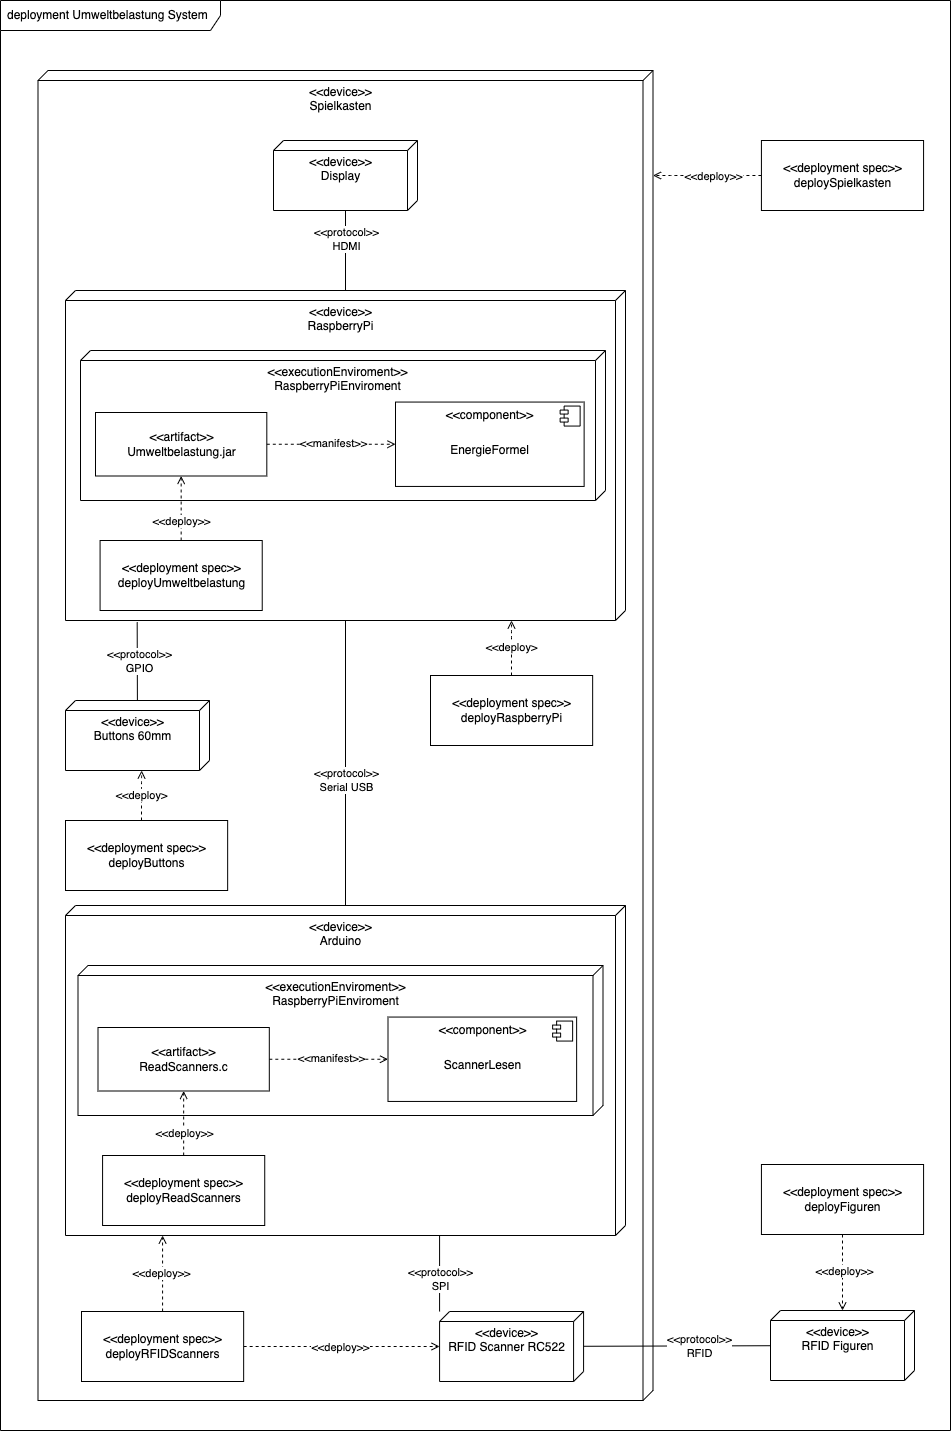

The diagram above was exported from draw.io. Its source (the exported page's mxGraphModel, read from the mxfile embedded in the PNG):
<mxGraphModel dx="1206" dy="2297" grid="1" gridSize="10" guides="1" tooltips="1" connect="1" arrows="1" fold="1" page="1" pageScale="1" pageWidth="827" pageHeight="1169" math="0" shadow="0">
  <root>
    <mxCell id="0" />
    <mxCell id="1" parent="0" />
    <mxCell id="118" value="deployment Umweltbelastung System" style="shape=umlFrame;whiteSpace=wrap;html=1;width=220;height=30;boundedLbl=1;verticalAlign=middle;align=left;spacingLeft=5;" parent="1" vertex="1">
      <mxGeometry x="170" y="-160" width="950" height="1430" as="geometry" />
    </mxCell>
    <mxCell id="48" style="edgeStyle=none;html=1;dashed=1;endArrow=open;endFill=0;" parent="1" edge="1">
      <mxGeometry relative="1" as="geometry">
        <mxPoint x="877.1466666666665" y="779.9985714285713" as="sourcePoint" />
      </mxGeometry>
    </mxCell>
    <mxCell id="74" value="" style="group" parent="1" vertex="1" connectable="0">
      <mxGeometry x="940" y="1150" width="144" height="70" as="geometry" />
    </mxCell>
    <mxCell id="75" value="&amp;lt;&amp;lt;device&amp;gt;&amp;gt;&lt;br&gt;RFID Figuren" style="verticalAlign=top;align=center;spacingTop=8;spacingLeft=2;spacingRight=12;shape=cube;size=10;direction=south;fontStyle=0;html=1;" parent="74" vertex="1">
      <mxGeometry width="144" height="70" as="geometry" />
    </mxCell>
    <mxCell id="62" value="&amp;lt;&amp;lt;device&amp;gt;&amp;gt;&lt;br&gt;Spielkasten" style="verticalAlign=top;align=center;spacingTop=8;spacingLeft=2;spacingRight=12;shape=cube;size=10;direction=south;fontStyle=0;html=1;" parent="1" vertex="1">
      <mxGeometry x="207.5" y="-90" width="615" height="1330" as="geometry" />
    </mxCell>
    <mxCell id="18" value="" style="group" parent="1" vertex="1" connectable="0">
      <mxGeometry x="609.0799999999999" y="1151" width="144" height="70" as="geometry" />
    </mxCell>
    <mxCell id="19" value="&amp;lt;&amp;lt;device&amp;gt;&amp;gt;&lt;br&gt;RFID Scanner RC522" style="verticalAlign=top;align=center;spacingTop=8;spacingLeft=2;spacingRight=12;shape=cube;size=10;direction=south;fontStyle=0;html=1;" parent="18" vertex="1">
      <mxGeometry width="144" height="70" as="geometry" />
    </mxCell>
    <mxCell id="21" style="edgeStyle=orthogonalEdgeStyle;html=1;endArrow=none;endFill=0;" parent="1" source="37" target="19" edge="1">
      <mxGeometry relative="1" as="geometry">
        <mxPoint x="1550" y="445" as="sourcePoint" />
        <Array as="points">
          <mxPoint x="680" y="1010" />
          <mxPoint x="680" y="1010" />
        </Array>
      </mxGeometry>
    </mxCell>
    <mxCell id="22" value="&amp;lt;&amp;lt;protocol&amp;gt;&amp;gt;&lt;br&gt;SPI" style="edgeLabel;html=1;align=center;verticalAlign=middle;resizable=0;points=[];" parent="21" vertex="1" connectable="0">
      <mxGeometry x="-0.0919" y="-3" relative="1" as="geometry">
        <mxPoint x="3" y="8" as="offset" />
      </mxGeometry>
    </mxCell>
    <mxCell id="23" style="edgeStyle=none;html=1;endArrow=none;endFill=0;" parent="1" source="2" target="37" edge="1">
      <mxGeometry relative="1" as="geometry">
        <mxPoint x="1290" y="445" as="targetPoint" />
      </mxGeometry>
    </mxCell>
    <mxCell id="24" value="&amp;lt;&amp;lt;protocol&amp;gt;&amp;gt;&lt;br&gt;Serial USB" style="edgeLabel;html=1;align=center;verticalAlign=middle;resizable=0;points=[];" parent="23" vertex="1" connectable="0">
      <mxGeometry x="0.2016" relative="1" as="geometry">
        <mxPoint y="-12" as="offset" />
      </mxGeometry>
    </mxCell>
    <mxCell id="94" value="" style="group" parent="1" vertex="1" connectable="0">
      <mxGeometry x="235" y="130" width="560" height="350" as="geometry" />
    </mxCell>
    <mxCell id="2" value="&amp;lt;&amp;lt;device&amp;gt;&amp;gt;&lt;br&gt;RaspberryPi" style="verticalAlign=top;align=center;spacingTop=8;spacingLeft=2;spacingRight=12;shape=cube;size=10;direction=south;fontStyle=0;html=1;container=0;" parent="94" vertex="1">
      <mxGeometry width="560" height="330" as="geometry" />
    </mxCell>
    <mxCell id="45" value="&lt;div style=&quot;&quot;&gt;&lt;span style=&quot;background-color: initial;&quot;&gt;&amp;lt;&amp;lt;deployment spec&amp;gt;&amp;gt;&lt;/span&gt;&lt;/div&gt;&lt;div style=&quot;&quot;&gt;deployUmweltbelastung&lt;/div&gt;" style="html=1;align=center;verticalAlign=middle;dashed=0;" parent="94" vertex="1">
      <mxGeometry x="34.579999999999984" y="250" width="162.15" height="70" as="geometry" />
    </mxCell>
    <mxCell id="93" value="" style="group" parent="94" vertex="1" connectable="0">
      <mxGeometry x="15" y="60" width="525" height="150" as="geometry" />
    </mxCell>
    <mxCell id="26" value="&amp;lt;&amp;lt;executionEnviroment&amp;gt;&amp;gt;&lt;br&gt;RaspberryPiEnviroment" style="verticalAlign=top;align=center;spacingTop=8;spacingLeft=2;spacingRight=12;shape=cube;size=10;direction=south;fontStyle=0;html=1;" parent="93" vertex="1">
      <mxGeometry width="525" height="150" as="geometry" />
    </mxCell>
    <mxCell id="11" value="&lt;div style=&quot;&quot;&gt;&lt;span style=&quot;background-color: initial;&quot;&gt;&amp;lt;&amp;lt;artifact&amp;gt;&amp;gt;&lt;/span&gt;&lt;/div&gt;&lt;div style=&quot;&quot;&gt;&lt;span style=&quot;background-color: initial;&quot;&gt;Umweltbelastung.jar&lt;/span&gt;&lt;/div&gt;" style="html=1;align=center;verticalAlign=middle;dashed=0;" parent="93" vertex="1">
      <mxGeometry x="14.999787234042557" y="62" width="171.31404255319146" height="63.5" as="geometry" />
    </mxCell>
    <mxCell id="6" value="&lt;p style=&quot;margin: 6px 0px 0px;&quot;&gt;&amp;lt;&amp;lt;component&amp;gt;&amp;gt;&lt;/p&gt;&lt;p style=&quot;margin: 6px 0px 0px;&quot;&gt;&lt;span style=&quot;background-color: initial;&quot;&gt;&lt;br&gt;EnergieFormel&lt;/span&gt;&lt;br&gt;&lt;/p&gt;" style="align=center;overflow=fill;html=1;dropTarget=0;verticalAlign=middle;" parent="93" vertex="1">
      <mxGeometry x="315" y="51.56" width="188.63" height="84.38" as="geometry" />
    </mxCell>
    <mxCell id="7" value="" style="shape=component;jettyWidth=8;jettyHeight=4;" parent="6" vertex="1">
      <mxGeometry x="1" width="20" height="20" relative="1" as="geometry">
        <mxPoint x="-24" y="4" as="offset" />
      </mxGeometry>
    </mxCell>
    <mxCell id="28" style="edgeStyle=none;html=1;endArrow=open;endFill=0;dashed=1;" parent="93" source="11" target="6" edge="1">
      <mxGeometry relative="1" as="geometry" />
    </mxCell>
    <mxCell id="29" value="&amp;lt;&amp;lt;manifest&amp;gt;&amp;gt;" style="edgeLabel;html=1;align=center;verticalAlign=middle;resizable=0;points=[];" parent="28" vertex="1" connectable="0">
      <mxGeometry x="0.0295" y="1" relative="1" as="geometry">
        <mxPoint as="offset" />
      </mxGeometry>
    </mxCell>
    <mxCell id="46" style="edgeStyle=none;html=1;dashed=1;endArrow=open;endFill=0;" parent="94" source="45" target="11" edge="1">
      <mxGeometry relative="1" as="geometry" />
    </mxCell>
    <mxCell id="79" value="&amp;lt;&amp;lt;deploy&amp;gt;&amp;gt;" style="edgeLabel;html=1;align=center;verticalAlign=middle;resizable=0;points=[];" parent="46" vertex="1" connectable="0">
      <mxGeometry x="-0.0122" y="-4" relative="1" as="geometry">
        <mxPoint x="-4" y="12" as="offset" />
      </mxGeometry>
    </mxCell>
    <mxCell id="98" value="" style="group" parent="1" vertex="1" connectable="0">
      <mxGeometry x="235" y="745" width="560" height="330" as="geometry" />
    </mxCell>
    <mxCell id="37" value="&amp;lt;&amp;lt;device&amp;gt;&amp;gt;&lt;br&gt;Arduino" style="verticalAlign=top;align=center;spacingTop=8;spacingLeft=2;spacingRight=12;shape=cube;size=10;direction=south;fontStyle=0;html=1;" parent="98" vertex="1">
      <mxGeometry width="560" height="330" as="geometry" />
    </mxCell>
    <mxCell id="56" value="&lt;div style=&quot;&quot;&gt;&lt;span style=&quot;background-color: initial;&quot;&gt;&amp;lt;&amp;lt;deployment spec&amp;gt;&amp;gt;&lt;/span&gt;&lt;/div&gt;&lt;div style=&quot;&quot;&gt;deployReadScanners&lt;br&gt;&lt;/div&gt;" style="html=1;align=center;verticalAlign=middle;dashed=0;" parent="98" vertex="1">
      <mxGeometry x="37.07999999999993" y="250" width="162.15" height="70" as="geometry" />
    </mxCell>
    <mxCell id="97" value="" style="group" parent="98" vertex="1" connectable="0">
      <mxGeometry x="12.5" y="60" width="525" height="150" as="geometry" />
    </mxCell>
    <mxCell id="50" value="&amp;lt;&amp;lt;executionEnviroment&amp;gt;&amp;gt;&lt;br&gt;RaspberryPiEnviroment" style="verticalAlign=top;align=center;spacingTop=8;spacingLeft=2;spacingRight=12;shape=cube;size=10;direction=south;fontStyle=0;html=1;" parent="97" vertex="1">
      <mxGeometry width="525" height="150" as="geometry" />
    </mxCell>
    <mxCell id="53" value="&lt;div style=&quot;&quot;&gt;&lt;span style=&quot;background-color: initial;&quot;&gt;&amp;lt;&amp;lt;artifact&amp;gt;&amp;gt;&lt;/span&gt;&lt;/div&gt;&lt;div style=&quot;&quot;&gt;&lt;span style=&quot;background-color: initial;&quot;&gt;ReadScanners.c&lt;/span&gt;&lt;/div&gt;" style="html=1;align=center;verticalAlign=middle;dashed=0;" parent="97" vertex="1">
      <mxGeometry x="19.999787234042557" y="62" width="171.31404255319146" height="63.5" as="geometry" />
    </mxCell>
    <mxCell id="54" value="&lt;p style=&quot;margin: 6px 0px 0px;&quot;&gt;&amp;lt;&amp;lt;component&amp;gt;&amp;gt;&lt;/p&gt;&lt;p style=&quot;margin: 6px 0px 0px;&quot;&gt;&lt;br&gt;ScannerLesen&lt;/p&gt;" style="align=center;overflow=fill;html=1;dropTarget=0;verticalAlign=middle;" parent="97" vertex="1">
      <mxGeometry x="310" y="51.56" width="188.63" height="84.38" as="geometry" />
    </mxCell>
    <mxCell id="55" value="" style="shape=component;jettyWidth=8;jettyHeight=4;" parent="54" vertex="1">
      <mxGeometry x="1" width="20" height="20" relative="1" as="geometry">
        <mxPoint x="-24" y="4" as="offset" />
      </mxGeometry>
    </mxCell>
    <mxCell id="51" style="edgeStyle=none;html=1;endArrow=open;endFill=0;dashed=1;" parent="97" source="53" target="54" edge="1">
      <mxGeometry relative="1" as="geometry" />
    </mxCell>
    <mxCell id="52" value="&amp;lt;&amp;lt;manifest&amp;gt;&amp;gt;" style="edgeLabel;html=1;align=center;verticalAlign=middle;resizable=0;points=[];" parent="51" vertex="1" connectable="0">
      <mxGeometry x="0.0295" y="1" relative="1" as="geometry">
        <mxPoint as="offset" />
      </mxGeometry>
    </mxCell>
    <mxCell id="57" style="edgeStyle=none;html=1;dashed=1;endArrow=open;endFill=0;" parent="98" source="56" target="53" edge="1">
      <mxGeometry relative="1" as="geometry" />
    </mxCell>
    <mxCell id="96" value="&amp;lt;&amp;lt;deploy&amp;gt;&amp;gt;" style="edgeLabel;html=1;align=center;verticalAlign=middle;resizable=0;points=[];" parent="57" vertex="1" connectable="0">
      <mxGeometry x="-0.2992" relative="1" as="geometry">
        <mxPoint as="offset" />
      </mxGeometry>
    </mxCell>
    <mxCell id="100" value="&amp;lt;&amp;lt;deploy&amp;gt;" style="edgeStyle=orthogonalEdgeStyle;html=1;endArrow=open;endFill=0;dashed=1;" parent="1" source="99" target="2" edge="1">
      <mxGeometry relative="1" as="geometry">
        <Array as="points">
          <mxPoint x="681" y="470" />
          <mxPoint x="681" y="470" />
        </Array>
      </mxGeometry>
    </mxCell>
    <mxCell id="99" value="&lt;div style=&quot;&quot;&gt;&lt;span style=&quot;background-color: initial;&quot;&gt;&amp;lt;&amp;lt;deployment spec&amp;gt;&amp;gt;&lt;/span&gt;&lt;/div&gt;&lt;div style=&quot;&quot;&gt;deployRaspberryPi&lt;/div&gt;" style="html=1;align=center;verticalAlign=middle;dashed=0;" parent="1" vertex="1">
      <mxGeometry x="600" y="515" width="162.15" height="70" as="geometry" />
    </mxCell>
    <mxCell id="104" style="edgeStyle=orthogonalEdgeStyle;html=1;dashed=1;endArrow=open;endFill=0;" parent="1" source="101" target="37" edge="1">
      <mxGeometry relative="1" as="geometry">
        <Array as="points">
          <mxPoint x="332" y="1000" />
          <mxPoint x="332" y="1000" />
        </Array>
      </mxGeometry>
    </mxCell>
    <mxCell id="107" value="&amp;lt;&amp;lt;deploy&amp;gt;&amp;gt;" style="edgeLabel;html=1;align=center;verticalAlign=middle;resizable=0;points=[];" parent="104" vertex="1" connectable="0">
      <mxGeometry x="0.0075" y="2" relative="1" as="geometry">
        <mxPoint as="offset" />
      </mxGeometry>
    </mxCell>
    <mxCell id="105" style="edgeStyle=orthogonalEdgeStyle;html=1;dashed=1;endArrow=open;endFill=0;" parent="1" source="101" target="19" edge="1">
      <mxGeometry relative="1" as="geometry" />
    </mxCell>
    <mxCell id="106" value="&amp;lt;&amp;lt;deploy&amp;gt;&amp;gt;" style="edgeLabel;html=1;align=center;verticalAlign=middle;resizable=0;points=[];" parent="105" vertex="1" connectable="0">
      <mxGeometry x="-0.0158" relative="1" as="geometry">
        <mxPoint as="offset" />
      </mxGeometry>
    </mxCell>
    <mxCell id="101" value="&lt;div style=&quot;&quot;&gt;&lt;span style=&quot;background-color: initial;&quot;&gt;&amp;lt;&amp;lt;deployment spec&amp;gt;&amp;gt;&lt;/span&gt;&lt;/div&gt;&lt;div style=&quot;&quot;&gt;deployRFIDScanners&lt;/div&gt;" style="html=1;align=center;verticalAlign=middle;dashed=0;" parent="1" vertex="1">
      <mxGeometry x="251" y="1151" width="162.15" height="70" as="geometry" />
    </mxCell>
    <mxCell id="76" style="edgeStyle=none;html=1;endArrow=none;endFill=0;" parent="1" source="19" target="75" edge="1">
      <mxGeometry relative="1" as="geometry" />
    </mxCell>
    <mxCell id="77" value="&amp;lt;&amp;lt;protocol&amp;gt;&amp;gt;&lt;br&gt;RFID" style="edgeLabel;html=1;align=center;verticalAlign=middle;resizable=0;points=[];" parent="76" vertex="1" connectable="0">
      <mxGeometry x="-0.0715" y="-2" relative="1" as="geometry">
        <mxPoint x="29" y="-2" as="offset" />
      </mxGeometry>
    </mxCell>
    <mxCell id="108" value="" style="group" parent="1" vertex="1" connectable="0">
      <mxGeometry x="443" y="-20" width="144" height="70" as="geometry" />
    </mxCell>
    <mxCell id="109" value="&amp;lt;&amp;lt;device&amp;gt;&amp;gt;&lt;br&gt;Display" style="verticalAlign=top;align=center;spacingTop=8;spacingLeft=2;spacingRight=12;shape=cube;size=10;direction=south;fontStyle=0;html=1;" parent="108" vertex="1">
      <mxGeometry width="144" height="70" as="geometry" />
    </mxCell>
    <mxCell id="110" style="edgeStyle=orthogonalEdgeStyle;html=1;endArrow=none;endFill=0;" parent="1" source="2" target="109" edge="1">
      <mxGeometry relative="1" as="geometry" />
    </mxCell>
    <mxCell id="111" value="&amp;lt;&amp;lt;protocol&amp;gt;&amp;gt;&lt;br&gt;HDMI" style="edgeLabel;html=1;align=center;verticalAlign=middle;resizable=0;points=[];" parent="110" vertex="1" connectable="0">
      <mxGeometry x="0.2707" relative="1" as="geometry">
        <mxPoint as="offset" />
      </mxGeometry>
    </mxCell>
    <mxCell id="113" style="edgeStyle=orthogonalEdgeStyle;html=1;endArrow=open;endFill=0;dashed=1;" parent="1" source="112" target="62" edge="1">
      <mxGeometry relative="1" as="geometry">
        <Array as="points">
          <mxPoint x="850" y="15" />
          <mxPoint x="850" y="15" />
        </Array>
      </mxGeometry>
    </mxCell>
    <mxCell id="114" value="&amp;lt;&amp;lt;deploy&amp;gt;&amp;gt;" style="edgeLabel;html=1;align=center;verticalAlign=middle;resizable=0;points=[];" parent="113" vertex="1" connectable="0">
      <mxGeometry x="0.2433" y="3" relative="1" as="geometry">
        <mxPoint x="19" y="-3" as="offset" />
      </mxGeometry>
    </mxCell>
    <mxCell id="112" value="&lt;div style=&quot;&quot;&gt;&lt;span style=&quot;background-color: initial;&quot;&gt;&amp;lt;&amp;lt;deployment spec&amp;gt;&amp;gt;&lt;/span&gt;&lt;/div&gt;&lt;div style=&quot;&quot;&gt;deploySpielkasten&lt;/div&gt;" style="html=1;align=center;verticalAlign=middle;dashed=0;" parent="1" vertex="1">
      <mxGeometry x="930.92" y="-20" width="162.15" height="70" as="geometry" />
    </mxCell>
    <mxCell id="116" style="edgeStyle=orthogonalEdgeStyle;html=1;dashed=1;endArrow=open;endFill=0;" parent="1" source="115" target="75" edge="1">
      <mxGeometry relative="1" as="geometry" />
    </mxCell>
    <mxCell id="117" value="&amp;lt;&amp;lt;deploy&amp;gt;&amp;gt;" style="edgeLabel;html=1;align=center;verticalAlign=middle;resizable=0;points=[];" parent="116" vertex="1" connectable="0">
      <mxGeometry x="-0.0461" y="1" relative="1" as="geometry">
        <mxPoint as="offset" />
      </mxGeometry>
    </mxCell>
    <mxCell id="115" value="&lt;div style=&quot;&quot;&gt;&lt;span style=&quot;background-color: initial;&quot;&gt;&amp;lt;&amp;lt;deployment spec&amp;gt;&amp;gt;&lt;/span&gt;&lt;/div&gt;&lt;div style=&quot;&quot;&gt;deployFiguren&lt;/div&gt;" style="html=1;align=center;verticalAlign=middle;dashed=0;" parent="1" vertex="1">
      <mxGeometry x="930.93" y="1004" width="162.15" height="70" as="geometry" />
    </mxCell>
    <mxCell id="119" value="" style="group" vertex="1" connectable="0" parent="1">
      <mxGeometry x="234.99999999999994" y="540" width="144" height="70" as="geometry" />
    </mxCell>
    <mxCell id="120" value="&amp;lt;&amp;lt;device&amp;gt;&amp;gt;&lt;br&gt;Buttons 60mm" style="verticalAlign=top;align=center;spacingTop=8;spacingLeft=2;spacingRight=12;shape=cube;size=10;direction=south;fontStyle=0;html=1;" vertex="1" parent="119">
      <mxGeometry width="144" height="70" as="geometry" />
    </mxCell>
    <mxCell id="121" style="edgeStyle=none;html=1;entryX=1.005;entryY=0.872;entryDx=0;entryDy=0;entryPerimeter=0;endArrow=none;endFill=0;" edge="1" parent="1" source="120" target="2">
      <mxGeometry relative="1" as="geometry" />
    </mxCell>
    <mxCell id="122" value="&amp;lt;&amp;lt;protocol&amp;gt;&amp;gt;&lt;br&gt;GPIO" style="edgeLabel;html=1;align=center;verticalAlign=middle;resizable=0;points=[];" vertex="1" connectable="0" parent="121">
      <mxGeometry x="0.0322" y="-2" relative="1" as="geometry">
        <mxPoint as="offset" />
      </mxGeometry>
    </mxCell>
    <mxCell id="123" value="&lt;div style=&quot;&quot;&gt;&lt;span style=&quot;background-color: initial;&quot;&gt;&amp;lt;&amp;lt;deployment spec&amp;gt;&amp;gt;&lt;/span&gt;&lt;/div&gt;&lt;div style=&quot;&quot;&gt;deployButtons&lt;/div&gt;" style="html=1;align=center;verticalAlign=middle;dashed=0;" vertex="1" parent="1">
      <mxGeometry x="235" y="660" width="162.15" height="70" as="geometry" />
    </mxCell>
    <mxCell id="124" value="&amp;lt;&amp;lt;deploy&amp;gt;" style="edgeStyle=orthogonalEdgeStyle;html=1;endArrow=open;endFill=0;dashed=1;" edge="1" parent="1">
      <mxGeometry relative="1" as="geometry">
        <Array as="points">
          <mxPoint x="311" y="620" />
          <mxPoint x="311" y="620" />
        </Array>
        <mxPoint x="311" y="660" as="sourcePoint" />
        <mxPoint x="311.14285714285734" y="610" as="targetPoint" />
      </mxGeometry>
    </mxCell>
  </root>
</mxGraphModel>